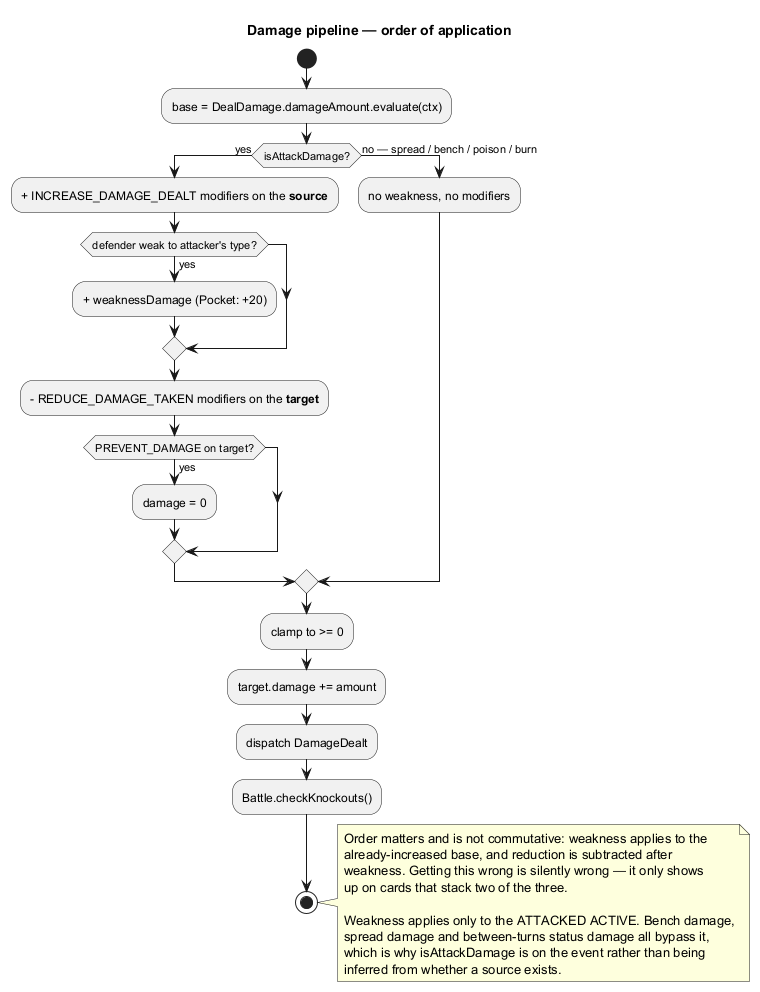

The diagram above was rendered by PlantUML. Its source (embedded in the PNG):
@startuml
title Damage pipeline — order of application

start
:base = DealDamage.damageAmount.evaluate(ctx);

if (isAttackDamage?) then (yes)
  :+ INCREASE_DAMAGE_DEALT modifiers on the **source**;
  if (defender weak to attacker's type?) then (yes)
    :+ weaknessDamage (Pocket: +20);
  endif
  :- REDUCE_DAMAGE_TAKEN modifiers on the **target**;
  if (PREVENT_DAMAGE on target?) then (yes)
    :damage = 0;
  endif
else (no — spread / bench / poison / burn)
  :no weakness, no modifiers;
endif

:clamp to >= 0;
:target.damage += amount;
:dispatch DamageDealt;
:Battle.checkKnockouts();

stop

note right
  Order matters and is not commutative: weakness applies to the
  already-increased base, and reduction is subtracted after
  weakness. Getting this wrong is silently wrong — it only shows
  up on cards that stack two of the three.

  Weakness applies only to the ATTACKED ACTIVE. Bench damage,
  spread damage and between-turns status damage all bypass it,
  which is why isAttackDamage is on the event rather than being
  inferred from whether a source exists.
end note

@enduml